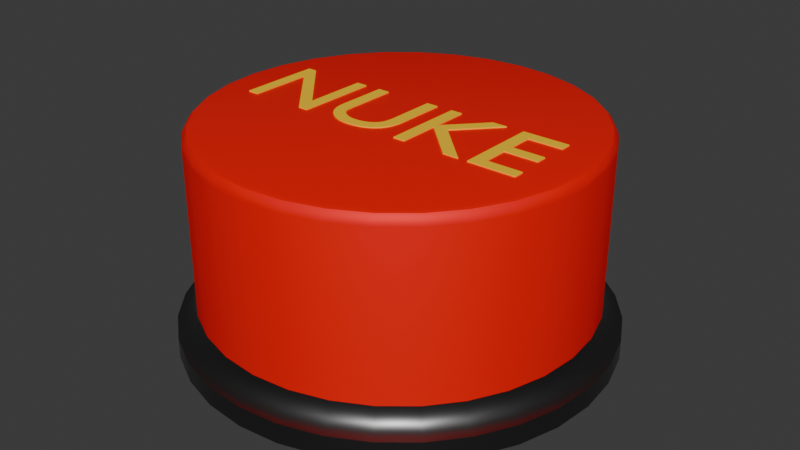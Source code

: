 # Source: NukeButton.blend  (saved by Blender 4.0.36; exported with 4.5.12 LTS)
import bpy
from mathutils import Matrix  # noqa: F401  (used for matrix-valued properties, if any)

bpy.ops.wm.read_factory_settings(use_empty=True)
scene = bpy.context.scene
scene.name = 'Scene'

# ---- collections
col_collection = bpy.data.collections.new('Collection'); scene.collection.children.link(col_collection)

# ---- materials (node trees are filled in below, after node groups)
mat_metal = bpy.data.materials.new('Metal')
mat_metal.use_transparent_shadow = False
mat_button = bpy.data.materials.new('Button')
mat_button.use_transparent_shadow = False
mat_text = bpy.data.materials.new('Text')
mat_text.use_transparent_shadow = False

# ---- node groups
ng_auto_smooth = bpy.data.node_groups.new('Auto Smooth', 'GeometryNodeTree')
_s = ng_auto_smooth.interface.new_socket(name='Geometry', in_out='OUTPUT', socket_type='NodeSocketGeometry')
_s = ng_auto_smooth.interface.new_socket(name='Geometry', in_out='INPUT', socket_type='NodeSocketGeometry')
_s = ng_auto_smooth.interface.new_socket(name='Angle', in_out='INPUT', socket_type='NodeSocketFloat')
_s.subtype = 'ANGLE'
_s.min_value = 0.0
_s.max_value = 3.142
ng_auto_smooth.is_modifier = True
_N = ng_auto_smooth.nodes; _L = ng_auto_smooth.links
n0 = _N.new('NodeGroupOutput'); n0.name = 'Group Output'; n0.location = (480, -100)
n1 = _N.new('NodeGroupInput'); n1.name = 'Group Input'; n1.location = (-420, -300)
n2 = _N.new('NodeGroupInput'); n2.name = 'Group Input.001'; n2.location = (-60, -100)
n3 = _N.new('GeometryNodeSetShadeSmooth'); n3.name = 'Set Shade Smooth'; n3.location = (120, -100)
n3.domain = 'EDGE'
n4 = _N.new('GeometryNodeSetShadeSmooth'); n4.name = 'Set Shade Smooth.001'; n4.location = (300, -100)
n5 = _N.new('GeometryNodeInputMeshEdgeAngle'); n5.name = 'Edge Angle'; n5.location = (-420, -220)
n6 = _N.new('GeometryNodeInputEdgeSmooth'); n6.name = 'Is Edge Smooth'; n6.location = (-60, -160)
n7 = _N.new('GeometryNodeInputShadeSmooth'); n7.name = 'Is Face Smooth'; n7.location = (-240, -340)
n8 = _N.new('FunctionNodeBooleanMath'); n8.name = 'Boolean Math'; n8.location = (-60, -220)
n9 = _N.new('FunctionNodeCompare'); n9.name = 'Compare'; n9.location = (-240, -180)
n9.operation = 'LESS_EQUAL'
_L.new(n5.outputs[0], n9.inputs[0])
_L.new(n4.outputs[0], n0.inputs[0])
_L.new(n1.outputs[1], n9.inputs[1])
_L.new(n9.outputs[0], n8.inputs[0])
_L.new(n7.outputs[0], n8.inputs[1])
_L.new(n2.outputs[0], n3.inputs[0])
_L.new(n6.outputs[0], n3.inputs[1])
_L.new(n3.outputs[0], n4.inputs[0])
_L.new(n8.outputs[0], n3.inputs[2])
n0.is_active_output = True

# ---- material node trees
mat_metal.use_nodes = True; mat_metal.node_tree.nodes.clear()
_N = mat_metal.node_tree.nodes; _L = mat_metal.node_tree.links
n0 = _N.new('ShaderNodeBsdfPrincipled'); n0.name = 'Principled BSDF'; n0.location = (10, 300)
n0.inputs[0].default_value = (0.15, 0.15, 0.15, 1.0)
n0.inputs[1].default_value = 1.0
n0.inputs[2].default_value = 0.4
n0.inputs[3].default_value = 1.45
n1 = _N.new('ShaderNodeOutputMaterial'); n1.name = 'Material Output'; n1.location = (300, 300)
_L.new(n0.outputs[0], n1.inputs[0])
n1.is_active_output = True
mat_button.use_nodes = True; mat_button.node_tree.nodes.clear()
_N = mat_button.node_tree.nodes; _L = mat_button.node_tree.links
n0 = _N.new('ShaderNodeBsdfPrincipled'); n0.name = 'Principled BSDF'; n0.location = (10, 300)
n0.inputs[0].default_value = (1.0, 0.0, 0.0, 1.0)
n0.inputs[1].default_value = 0.2
n0.inputs[2].default_value = 0.6
n0.inputs[3].default_value = 1.45
n1 = _N.new('ShaderNodeOutputMaterial'); n1.name = 'Material Output'; n1.location = (300, 300)
_L.new(n0.outputs[0], n1.inputs[0])
n1.is_active_output = True
mat_text.use_nodes = True; mat_text.node_tree.nodes.clear()
_N = mat_text.node_tree.nodes; _L = mat_text.node_tree.links
n0 = _N.new('ShaderNodeBsdfPrincipled'); n0.name = 'Principled BSDF'; n0.location = (10, 300)
n0.inputs[0].default_value = (1.0, 0.6, 0.0, 1.0)
n0.inputs[2].default_value = 1.0
n0.inputs[3].default_value = 1.45
n1 = _N.new('ShaderNodeOutputMaterial'); n1.name = 'Material Output'; n1.location = (300, 300)
_L.new(n0.outputs[0], n1.inputs[0])
n1.is_active_output = True

# ---- world
world_world = bpy.data.worlds.new('World'); scene.world = world_world
world_world.use_nodes = True; world_world.node_tree.nodes.clear()
_N = world_world.node_tree.nodes; _L = world_world.node_tree.links
n0 = _N.new('ShaderNodeOutputWorld'); n0.name = 'World Output'; n0.location = (300, 300)
n1 = _N.new('ShaderNodeBackground'); n1.name = 'Background'; n1.location = (10, 300)
n1.inputs[0].default_value = (0.05088, 0.05088, 0.05088, 1.0)
_L.new(n1.outputs[0], n0.inputs[0])
n0.is_active_output = True
world_world.color = (0.05088, 0.05088, 0.05088)
world_world.use_sun_shadow = False
world_world.sun_shadow_jitter_overblur = 0.0

# ---- meshes
me_cylinder_001 = bpy.data.meshes.new('Cylinder.001')
me_cylinder_001.from_pydata([(0.0, 0.9, 0.0), (0.1756, 0.8827, 0.0), (0.3444, 0.8315, 0.0), (0.5, 0.7483, 0.0), (0.6364, 0.6364, 0.0), (0.7483, 0.5, 0.0), (0.8315, 0.3444, 0.0), (0.8827, 0.1756, 0.0), (0.9, 0.0, 0.0), (0.8827, -0.1756, 0.0), (0.8315, -0.3444, 0.0), (0.7483, -0.5, 0.0), (0.6364, -0.6364, 0.0), (0.5, -0.7483, 0.0), (0.3444, -0.8315, 0.0), (0.1756, -0.8827, 0.0), (0.0, -0.9, 0.0), (-0.1756, -0.8827, 0.0), (-0.3444, -0.8315, 0.0), (-0.5, -0.7483, 0.0), (-0.6364, -0.6364, 0.0), (-0.7483, -0.5, 0.0), (-0.8315, -0.3444, 0.0), (-0.8827, -0.1756, 0.0), (-0.9, 0.0, 0.0), (-0.8827, 0.1756, 0.0), (-0.8315, 0.3444, 0.0), (-0.7483, 0.5, 0.0), (-0.6364, 0.6364, 0.0), (-0.5, 0.7483, 0.0), (-0.3444, 0.8315, 0.0), (-0.1756, 0.8827, 0.0), (4.191e-10, 0.8549, 1.0), (0.0, 0.9, 0.9501), (2.095e-10, 0.8774, 0.9933), (5.239e-11, 0.894, 0.975), (0.1668, 0.8384, 1.0), (0.1756, 0.8827, 0.9501), (0.1712, 0.8606, 0.9933), (0.1744, 0.8768, 0.975), (0.3271, 0.7898, 1.0), (0.3444, 0.8315, 0.9501), (0.3358, 0.8106, 0.9933), (0.3421, 0.8259, 0.975), (0.4749, 0.7108, 1.0), (0.5, 0.7483, 0.9501), (0.4875, 0.7296, 0.9933), (0.4967, 0.7433, 0.975), (0.6045, 0.6045, 1.0), (0.6364, 0.6364, 0.9501), (0.6204, 0.6204, 0.9933), (0.6321, 0.6321, 0.975), (0.7108, 0.4749, 1.0), (0.7483, 0.5, 0.9501), (0.7296, 0.4875, 0.9933), (0.7433, 0.4967, 0.975), (0.7898, 0.3271, 1.0), (0.8315, 0.3444, 0.9501), (0.8106, 0.3358, 0.9933), (0.8259, 0.3421, 0.975), (0.8384, 0.1668, 1.0), (0.8827, 0.1756, 0.9501), (0.8606, 0.1712, 0.9933), (0.8768, 0.1744, 0.975), (0.8549, -4.191e-10, 1.0), (0.9, 0.0, 0.9501), (0.8774, -2.095e-10, 0.9933), (0.894, -5.239e-11, 0.975), (0.8384, -0.1668, 1.0), (0.8827, -0.1756, 0.9501), (0.8606, -0.1712, 0.9933), (0.8768, -0.1744, 0.975), (0.7898, -0.3271, 1.0), (0.8315, -0.3444, 0.9501), (0.8106, -0.3358, 0.9933), (0.8259, -0.3421, 0.975), (0.7108, -0.4749, 1.0), (0.7483, -0.5, 0.9501), (0.7296, -0.4875, 0.9933), (0.7433, -0.4967, 0.975), (0.6045, -0.6045, 1.0), (0.6364, -0.6364, 0.9501), (0.6204, -0.6204, 0.9933), (0.6321, -0.6321, 0.975), (0.4749, -0.7108, 1.0), (0.5, -0.7483, 0.9501), (0.4875, -0.7296, 0.9933), (0.4967, -0.7433, 0.975), (0.3271, -0.7898, 1.0), (0.3444, -0.8315, 0.9501), (0.3358, -0.8106, 0.9933), (0.3421, -0.8259, 0.975), (0.1668, -0.8384, 1.0), (0.1756, -0.8827, 0.9501), (0.1712, -0.8606, 0.9933), (0.1744, -0.8768, 0.975), (-4.191e-10, -0.8549, 1.0), (0.0, -0.9, 0.9501), (-2.095e-10, -0.8774, 0.9933), (-5.239e-11, -0.894, 0.975), (-0.1668, -0.8384, 1.0), (-0.1756, -0.8827, 0.9501), (-0.1712, -0.8606, 0.9933), (-0.1744, -0.8768, 0.975), (-0.3271, -0.7898, 1.0), (-0.3444, -0.8315, 0.9501), (-0.3358, -0.8106, 0.9933), (-0.3421, -0.8259, 0.975), (-0.4749, -0.7108, 1.0), (-0.5, -0.7483, 0.9501), (-0.4875, -0.7296, 0.9933), (-0.4967, -0.7433, 0.975), (-0.6045, -0.6045, 1.0), (-0.6364, -0.6364, 0.9501), (-0.6204, -0.6204, 0.9933), (-0.6321, -0.6321, 0.975), (-0.7108, -0.4749, 1.0), (-0.7483, -0.5, 0.9501), (-0.7296, -0.4875, 0.9933), (-0.7433, -0.4967, 0.975), (-0.7898, -0.3271, 1.0), (-0.8315, -0.3444, 0.9501), (-0.8106, -0.3358, 0.9933), (-0.8259, -0.3421, 0.975), (-0.8384, -0.1668, 1.0), (-0.8827, -0.1756, 0.9501), (-0.8606, -0.1712, 0.9933), (-0.8768, -0.1744, 0.975), (-0.8549, 4.191e-10, 1.0), (-0.9, 0.0, 0.9501), (-0.8774, 2.095e-10, 0.9933), (-0.894, 5.239e-11, 0.975), (-0.8384, 0.1668, 1.0), (-0.8827, 0.1756, 0.9501), (-0.8606, 0.1712, 0.9933), (-0.8768, 0.1744, 0.975), (-0.7898, 0.3271, 1.0), (-0.8315, 0.3444, 0.9501), (-0.8106, 0.3358, 0.9933), (-0.8259, 0.3421, 0.975), (-0.7108, 0.4749, 1.0), (-0.7483, 0.5, 0.9501), (-0.7296, 0.4875, 0.9933), (-0.7433, 0.4967, 0.975), (-0.6045, 0.6045, 1.0), (-0.6364, 0.6364, 0.9501), (-0.6204, 0.6204, 0.9933), (-0.6321, 0.6321, 0.975), (-0.4749, 0.7108, 1.0), (-0.5, 0.7483, 0.9501), (-0.4875, 0.7296, 0.9933), (-0.4967, 0.7433, 0.975), (-0.3271, 0.7898, 1.0), (-0.3444, 0.8315, 0.9501), (-0.3358, 0.8106, 0.9933), (-0.3421, 0.8259, 0.975), (-0.1668, 0.8384, 1.0), (-0.1756, 0.8827, 0.9501), (-0.1712, 0.8606, 0.9933), (-0.1744, 0.8768, 0.975), (0.0, 0.99, 0.0), (0.1931, 0.971, 0.0), (0.3789, 0.9146, 0.0), (0.55, 0.8232, 0.0), (0.7, 0.7, 0.0), (0.8232, 0.55, 0.0), (0.9146, 0.3789, 0.0), (0.971, 0.1931, 0.0), (0.99, 0.0, 0.0), (0.971, -0.1931, 0.0), (0.9146, -0.3789, 0.0), (0.8232, -0.55, 0.0), (0.7, -0.7, 0.0), (0.55, -0.8232, 0.0), (0.3789, -0.9146, 0.0), (0.1931, -0.971, 0.0), (0.0, -0.99, 0.0), (-0.1931, -0.971, 0.0), (-0.3789, -0.9146, 0.0), (-0.55, -0.8232, 0.0), (-0.7, -0.7, 0.0), (-0.8232, -0.55, 0.0), (-0.9146, -0.3789, 0.0), (-0.971, -0.1931, 0.0), (-0.99, 0.0, 0.0), (-0.971, 0.1931, 0.0), (-0.9146, 0.3789, 0.0), (-0.8232, 0.55, 0.0), (-0.7, 0.7, 0.0), (-0.55, 0.8232, 0.0), (-0.3789, 0.9146, 0.0), (-0.1931, 0.971, 0.0), (0.1931, 0.971, 0.09501), (0.3789, 0.9146, 0.09501), (0.55, 0.8232, 0.09501), (0.7, 0.7, 0.09501), (0.8232, 0.55, 0.09501), (0.9146, 0.3789, 0.09501), (0.971, 0.1931, 0.09501), (0.99, 0.0, 0.09501), (0.971, -0.1931, 0.09501), (0.9146, -0.3789, 0.09501), (0.8232, -0.55, 0.09501), (0.7, -0.7, 0.09501), (0.55, -0.8232, 0.09501), (0.3789, -0.9146, 0.09501), (0.1931, -0.971, 0.09501), (0.0, -0.99, 0.09501), (-0.1931, -0.971, 0.09501), (-0.3789, -0.9146, 0.09501), (-0.55, -0.8232, 0.09501), (-0.7, -0.7, 0.09501), (-0.8232, -0.55, 0.09501), (-0.9146, -0.3789, 0.09501), (-0.971, -0.1931, 0.09501), (-0.99, 0.0, 0.09501), (-0.971, 0.1931, 0.09501), (-0.9146, 0.3789, 0.09501), (-0.8232, 0.55, 0.09501), (-0.7, 0.7, 0.09501), (-0.55, 0.8232, 0.09501), (-0.3789, 0.9146, 0.09501), (0.0, 0.99, 0.09501), (-0.1931, 0.971, 0.09501), (0.0, 0.99, 0.09501), (0.0, 0.9, 0.1945), (0.0, 0.9622, 0.09988), (0.0, 0.9371, 0.114), (0.0, 0.9172, 0.136), (0.0, 0.9044, 0.1638), (0.1931, 0.971, 0.09501), (0.1756, 0.8827, 0.1945), (0.1877, 0.9437, 0.09988), (0.1828, 0.9191, 0.114), (0.1789, 0.8996, 0.136), (0.1764, 0.887, 0.1638), (-0.1756, 0.8827, 0.1945), (-0.1931, 0.971, 0.09501), (-0.1764, 0.887, 0.1638), (-0.1789, 0.8996, 0.136), (-0.1828, 0.9191, 0.114), (-0.1877, 0.9437, 0.09988), (0.3444, 0.8315, 0.1945), (0.3789, 0.9146, 0.09501), (0.3461, 0.8356, 0.1638), (0.351, 0.8474, 0.136), (0.3586, 0.8658, 0.114), (0.3682, 0.8889, 0.09988), (0.55, 0.8232, 0.09501), (0.5, 0.7483, 0.1945), (0.5346, 0.8, 0.09988), (0.5206, 0.7792, 0.114), (0.5096, 0.7626, 0.136), (0.5025, 0.752, 0.1638), (0.7, 0.7, 0.09501), (0.6364, 0.6364, 0.1945), (0.6804, 0.6804, 0.09988), (0.6626, 0.6626, 0.114), (0.6486, 0.6486, 0.136), (0.6395, 0.6395, 0.1638), (0.8232, 0.55, 0.09501), (0.7483, 0.5, 0.1945), (0.8, 0.5346, 0.09988), (0.7792, 0.5206, 0.114), (0.7626, 0.5096, 0.136), (0.752, 0.5025, 0.1638), (0.9146, 0.3789, 0.09501), (0.8315, 0.3444, 0.1945), (0.8889, 0.3682, 0.09988), (0.8658, 0.3586, 0.114), (0.8474, 0.351, 0.136), (0.8356, 0.3461, 0.1638), (0.971, 0.1931, 0.09501), (0.8827, 0.1756, 0.1945), (0.9437, 0.1877, 0.09988), (0.9191, 0.1828, 0.114), (0.8996, 0.1789, 0.136), (0.887, 0.1764, 0.1638), (0.99, 0.0, 0.09501), (0.9, 0.0, 0.1945), (0.9622, 0.0, 0.09988), (0.9371, 0.0, 0.114), (0.9172, 0.0, 0.136), (0.9044, 0.0, 0.1638), (0.971, -0.1931, 0.09501), (0.8827, -0.1756, 0.1945), (0.9437, -0.1877, 0.09988), (0.9191, -0.1828, 0.114), (0.8996, -0.1789, 0.136), (0.887, -0.1764, 0.1638), (0.9146, -0.3789, 0.09501), (0.8315, -0.3444, 0.1945), (0.8889, -0.3682, 0.09988), (0.8658, -0.3586, 0.114), (0.8474, -0.351, 0.136), (0.8356, -0.3461, 0.1638), (0.8232, -0.55, 0.09501), (0.7483, -0.5, 0.1945), (0.8, -0.5346, 0.09988), (0.7792, -0.5206, 0.114), (0.7626, -0.5096, 0.136), (0.752, -0.5025, 0.1638), (0.7, -0.7, 0.09501), (0.6364, -0.6364, 0.1945), (0.6804, -0.6804, 0.09988), (0.6626, -0.6626, 0.114), (0.6486, -0.6486, 0.136), (0.6395, -0.6395, 0.1638), (0.55, -0.8232, 0.09501), (0.5, -0.7483, 0.1945), (0.5346, -0.8, 0.09988), (0.5206, -0.7792, 0.114), (0.5096, -0.7626, 0.136), (0.5025, -0.752, 0.1638), (0.3789, -0.9146, 0.09501), (0.3444, -0.8315, 0.1945), (0.3682, -0.8889, 0.09988), (0.3586, -0.8658, 0.114), (0.351, -0.8474, 0.136), (0.3461, -0.8356, 0.1638), (0.1931, -0.971, 0.09501), (0.1756, -0.8827, 0.1945), (0.1877, -0.9437, 0.09988), (0.1828, -0.9191, 0.114), (0.1789, -0.8996, 0.136), (0.1764, -0.887, 0.1638), (0.0, -0.99, 0.09501), (0.0, -0.9, 0.1945), (0.0, -0.9622, 0.09988), (0.0, -0.9371, 0.114), (0.0, -0.9172, 0.136), (0.0, -0.9044, 0.1638), (-0.1931, -0.971, 0.09501), (-0.1756, -0.8827, 0.1945), (-0.1877, -0.9437, 0.09988), (-0.1828, -0.9191, 0.114), (-0.1789, -0.8996, 0.136), (-0.1764, -0.887, 0.1638), (-0.3789, -0.9146, 0.09501), (-0.3444, -0.8315, 0.1945), (-0.3682, -0.8889, 0.09988), (-0.3586, -0.8658, 0.114), (-0.351, -0.8474, 0.136), (-0.3461, -0.8356, 0.1638), (-0.55, -0.8232, 0.09501), (-0.5, -0.7483, 0.1945), (-0.5346, -0.8, 0.09988), (-0.5206, -0.7792, 0.114), (-0.5096, -0.7626, 0.136), (-0.5025, -0.752, 0.1638), (-0.7, -0.7, 0.09501), (-0.6364, -0.6364, 0.1945), (-0.6804, -0.6804, 0.09988), (-0.6626, -0.6626, 0.114), (-0.6486, -0.6486, 0.136), (-0.6395, -0.6395, 0.1638), (-0.8232, -0.55, 0.09501), (-0.7483, -0.5, 0.1945), (-0.8, -0.5346, 0.09988), (-0.7792, -0.5206, 0.114), (-0.7626, -0.5096, 0.136), (-0.752, -0.5025, 0.1638), (-0.9146, -0.3789, 0.09501), (-0.8315, -0.3444, 0.1945), (-0.8889, -0.3682, 0.09988), (-0.8658, -0.3586, 0.114), (-0.8474, -0.351, 0.136), (-0.8356, -0.3461, 0.1638), (-0.971, -0.1931, 0.09501), (-0.8827, -0.1756, 0.1945), (-0.9437, -0.1877, 0.09988), (-0.9191, -0.1828, 0.114), (-0.8996, -0.1789, 0.136), (-0.887, -0.1764, 0.1638), (-0.99, 0.0, 0.09501), (-0.9, 0.0, 0.1945), (-0.9622, 0.0, 0.09988), (-0.9371, 0.0, 0.114), (-0.9172, 0.0, 0.136), (-0.9044, 0.0, 0.1638), (-0.971, 0.1931, 0.09501), (-0.8827, 0.1756, 0.1945), (-0.9437, 0.1877, 0.09988), (-0.9191, 0.1828, 0.114), (-0.8996, 0.1789, 0.136), (-0.887, 0.1764, 0.1638), (-0.9146, 0.3789, 0.09501), (-0.8315, 0.3444, 0.1945), (-0.8889, 0.3682, 0.09988), (-0.8658, 0.3586, 0.114), (-0.8474, 0.351, 0.136), (-0.8356, 0.3461, 0.1638), (-0.8232, 0.55, 0.09501), (-0.7483, 0.5, 0.1945), (-0.8, 0.5346, 0.09988), (-0.7792, 0.5206, 0.114), (-0.7626, 0.5096, 0.136), (-0.752, 0.5025, 0.1638), (-0.7, 0.7, 0.09501), (-0.6364, 0.6364, 0.1945), (-0.6804, 0.6804, 0.09988), (-0.6626, 0.6626, 0.114), (-0.6486, 0.6486, 0.136), (-0.6395, 0.6395, 0.1638), (-0.55, 0.8232, 0.09501), (-0.5, 0.7483, 0.1945), (-0.5346, 0.8, 0.09988), (-0.5206, 0.7792, 0.114), (-0.5096, 0.7626, 0.136), (-0.5025, 0.752, 0.1638), (-0.3789, 0.9146, 0.09501), (-0.3444, 0.8315, 0.1945), (-0.3682, 0.8889, 0.09988), (-0.3586, 0.8658, 0.114), (-0.351, 0.8474, 0.136), (-0.3461, 0.8356, 0.1638)], [], [(237, 224, 222, 223), (243, 248, 194, 193), (248, 254, 195, 194), (254, 260, 196, 195), (260, 266, 197, 196), (266, 272, 198, 197), (272, 278, 199, 198), (278, 284, 200, 199), (284, 290, 201, 200), (296, 302, 203, 202), (302, 308, 204, 203), (308, 314, 205, 204), (314, 320, 206, 205), (320, 326, 207, 206), (326, 332, 208, 207), (332, 338, 209, 208), (338, 344, 210, 209), (344, 350, 211, 210), (350, 356, 212, 211), (356, 362, 213, 212), (362, 368, 214, 213), (368, 374, 215, 214), (375, 129, 133, 381), (374, 380, 216, 215), (380, 386, 217, 216), (386, 392, 218, 217), (392, 398, 219, 218), (398, 404, 220, 219), (404, 410, 221, 220), (410, 237, 223, 221), (224, 230, 192, 222), (230, 243, 193, 192), (0, 1, 2, 3, 4, 5, 6, 7, 8, 9, 10, 11, 12, 13, 14, 15, 16, 17, 18, 19, 20, 21, 22, 23, 24, 25, 26, 27, 28, 29, 30, 31), (37, 33, 35, 39), (39, 35, 34, 38), (38, 34, 32, 36), (41, 37, 39, 43), (43, 39, 38, 42), (42, 38, 36, 40), (45, 41, 43, 47), (47, 43, 42, 46), (46, 42, 40, 44), (49, 45, 47, 51), (51, 47, 46, 50), (50, 46, 44, 48), (53, 49, 51, 55), (55, 51, 50, 54), (54, 50, 48, 52), (57, 53, 55, 59), (59, 55, 54, 58), (58, 54, 52, 56), (61, 57, 59, 63), (63, 59, 58, 62), (62, 58, 56, 60), (65, 61, 63, 67), (67, 63, 62, 66), (66, 62, 60, 64), (69, 65, 67, 71), (71, 67, 66, 70), (70, 66, 64, 68), (73, 69, 71, 75), (75, 71, 70, 74), (74, 70, 68, 72), (77, 73, 75, 79), (79, 75, 74, 78), (78, 74, 72, 76), (81, 77, 79, 83), (83, 79, 78, 82), (82, 78, 76, 80), (85, 81, 83, 87), (87, 83, 82, 86), (86, 82, 80, 84), (89, 85, 87, 91), (91, 87, 86, 90), (90, 86, 84, 88), (93, 89, 91, 95), (95, 91, 90, 94), (94, 90, 88, 92), (97, 93, 95, 99), (99, 95, 94, 98), (98, 94, 92, 96), (101, 97, 99, 103), (103, 99, 98, 102), (102, 98, 96, 100), (105, 101, 103, 107), (107, 103, 102, 106), (106, 102, 100, 104), (109, 105, 107, 111), (111, 107, 106, 110), (110, 106, 104, 108), (113, 109, 111, 115), (115, 111, 110, 114), (114, 110, 108, 112), (117, 113, 115, 119), (119, 115, 114, 118), (118, 114, 112, 116), (121, 117, 119, 123), (123, 119, 118, 122), (122, 118, 116, 120), (125, 121, 123, 127), (127, 123, 122, 126), (126, 122, 120, 124), (129, 125, 127, 131), (131, 127, 126, 130), (130, 126, 124, 128), (133, 129, 131, 135), (135, 131, 130, 134), (134, 130, 128, 132), (137, 133, 135, 139), (139, 135, 134, 138), (138, 134, 132, 136), (141, 137, 139, 143), (143, 139, 138, 142), (142, 138, 136, 140), (145, 141, 143, 147), (147, 143, 142, 146), (146, 142, 140, 144), (149, 145, 147, 151), (151, 147, 146, 150), (150, 146, 144, 148), (153, 149, 151, 155), (155, 151, 150, 154), (154, 150, 148, 152), (157, 153, 155, 159), (159, 155, 154, 158), (158, 154, 152, 156), (33, 157, 159, 35), (35, 159, 158, 34), (34, 158, 156, 32), (36, 32, 156, 152, 148, 144, 140, 136, 132, 128, 124, 120, 116, 112, 108, 104, 100, 96, 92, 88, 84, 80, 76, 72, 68, 64, 60, 56, 52, 48, 44, 40), (4, 3, 163, 164), (30, 29, 189, 190), (290, 296, 202, 201), (3, 2, 162, 163), (29, 28, 188, 189), (291, 73, 77, 297), (2, 1, 161, 162), (28, 27, 187, 188), (297, 77, 81, 303), (1, 0, 160, 161), (27, 26, 186, 187), (303, 81, 85, 309), (26, 25, 185, 186), (309, 85, 89, 315), (25, 24, 184, 185), (315, 89, 93, 321), (24, 23, 183, 184), (321, 93, 97, 327), (23, 22, 182, 183), (327, 97, 101, 333), (22, 21, 181, 182), (333, 101, 105, 339), (21, 20, 180, 181), (339, 105, 109, 345), (20, 19, 179, 180), (345, 109, 113, 351), (19, 18, 178, 179), (351, 113, 117, 357), (18, 17, 177, 178), (357, 117, 121, 363), (17, 16, 176, 177), (363, 121, 125, 369), (161, 192, 193, 162), (160, 222, 192, 161), (190, 221, 223, 191), (189, 220, 221, 190), (188, 219, 220, 189), (187, 218, 219, 188), (186, 217, 218, 187), (185, 216, 217, 186), (184, 215, 216, 185), (183, 214, 215, 184), (182, 213, 214, 183), (181, 212, 213, 182), (180, 211, 212, 181), (179, 210, 211, 180), (178, 209, 210, 179), (177, 208, 209, 178), (176, 207, 208, 177), (175, 206, 207, 176), (174, 205, 206, 175), (173, 204, 205, 174), (172, 203, 204, 173), (171, 202, 203, 172), (170, 201, 202, 171), (169, 200, 201, 170), (168, 199, 200, 169), (167, 198, 199, 168), (166, 197, 198, 167), (165, 196, 197, 166), (164, 195, 196, 165), (163, 194, 195, 164), (162, 193, 194, 163), (191, 223, 222, 160), (285, 69, 73, 291), (31, 30, 190, 191), (5, 4, 164, 165), (279, 65, 69, 285), (0, 31, 191, 160), (6, 5, 165, 166), (273, 61, 65, 279), (411, 153, 157, 236), (7, 6, 166, 167), (267, 57, 61, 273), (236, 157, 33, 225), (8, 7, 167, 168), (261, 53, 57, 267), (242, 41, 45, 249), (9, 8, 168, 169), (255, 49, 53, 261), (10, 9, 169, 170), (249, 45, 49, 255), (405, 149, 153, 411), (11, 10, 170, 171), (231, 37, 41, 242), (399, 145, 149, 405), (12, 11, 171, 172), (393, 141, 145, 399), (13, 12, 172, 173), (387, 137, 141, 393), (14, 13, 173, 174), (381, 133, 137, 387), (15, 14, 174, 175), (369, 125, 129, 375), (16, 15, 175, 176), (231, 242, 244, 235), (235, 244, 245, 234), (234, 245, 246, 233), (233, 246, 247, 232), (232, 247, 243, 230), (225, 231, 235, 229), (229, 235, 234, 228), (228, 234, 233, 227), (227, 233, 232, 226), (226, 232, 230, 224), (411, 236, 238, 415), (415, 238, 239, 414), (414, 239, 240, 413), (413, 240, 241, 412), (412, 241, 237, 410), (405, 411, 415, 409), (409, 415, 414, 408), (408, 414, 413, 407), (407, 413, 412, 406), (406, 412, 410, 404), (399, 405, 409, 403), (403, 409, 408, 402), (402, 408, 407, 401), (401, 407, 406, 400), (400, 406, 404, 398), (393, 399, 403, 397), (397, 403, 402, 396), (396, 402, 401, 395), (395, 401, 400, 394), (394, 400, 398, 392), (387, 393, 397, 391), (391, 397, 396, 390), (390, 396, 395, 389), (389, 395, 394, 388), (388, 394, 392, 386), (381, 387, 391, 385), (385, 391, 390, 384), (384, 390, 389, 383), (383, 389, 388, 382), (382, 388, 386, 380), (375, 381, 385, 379), (379, 385, 384, 378), (378, 384, 383, 377), (377, 383, 382, 376), (376, 382, 380, 374), (369, 375, 379, 373), (373, 379, 378, 372), (372, 378, 377, 371), (371, 377, 376, 370), (370, 376, 374, 368), (363, 369, 373, 367), (367, 373, 372, 366), (366, 372, 371, 365), (365, 371, 370, 364), (364, 370, 368, 362), (357, 363, 367, 361), (361, 367, 366, 360), (360, 366, 365, 359), (359, 365, 364, 358), (358, 364, 362, 356), (351, 357, 361, 355), (355, 361, 360, 354), (354, 360, 359, 353), (353, 359, 358, 352), (352, 358, 356, 350), (345, 351, 355, 349), (349, 355, 354, 348), (348, 354, 353, 347), (347, 353, 352, 346), (346, 352, 350, 344), (339, 345, 349, 343), (343, 349, 348, 342), (342, 348, 347, 341), (341, 347, 346, 340), (340, 346, 344, 338), (333, 339, 343, 337), (337, 343, 342, 336), (336, 342, 341, 335), (335, 341, 340, 334), (334, 340, 338, 332), (327, 333, 337, 331), (331, 337, 336, 330), (330, 336, 335, 329), (329, 335, 334, 328), (328, 334, 332, 326), (321, 327, 331, 325), (325, 331, 330, 324), (324, 330, 329, 323), (323, 329, 328, 322), (322, 328, 326, 320), (315, 321, 325, 319), (319, 325, 324, 318), (318, 324, 323, 317), (317, 323, 322, 316), (316, 322, 320, 314), (309, 315, 319, 313), (313, 319, 318, 312), (312, 318, 317, 311), (311, 317, 316, 310), (310, 316, 314, 308), (303, 309, 313, 307), (307, 313, 312, 306), (306, 312, 311, 305), (305, 311, 310, 304), (304, 310, 308, 302), (297, 303, 307, 301), (301, 307, 306, 300), (300, 306, 305, 299), (299, 305, 304, 298), (298, 304, 302, 296), (291, 297, 301, 295), (295, 301, 300, 294), (294, 300, 299, 293), (293, 299, 298, 292), (292, 298, 296, 290), (285, 291, 295, 289), (289, 295, 294, 288), (288, 294, 293, 287), (287, 293, 292, 286), (286, 292, 290, 284), (279, 285, 289, 283), (283, 289, 288, 282), (282, 288, 287, 281), (281, 287, 286, 280), (280, 286, 284, 278), (273, 279, 283, 277), (277, 283, 282, 276), (276, 282, 281, 275), (275, 281, 280, 274), (274, 280, 278, 272), (267, 273, 277, 271), (271, 277, 276, 270), (270, 276, 275, 269), (269, 275, 274, 268), (268, 274, 272, 266), (261, 267, 271, 265), (265, 271, 270, 264), (264, 270, 269, 263), (263, 269, 268, 262), (262, 268, 266, 260), (255, 261, 265, 259), (259, 265, 264, 258), (258, 264, 263, 257), (257, 263, 262, 256), (256, 262, 260, 254), (249, 255, 259, 253), (253, 259, 258, 252), (252, 258, 257, 251), (251, 257, 256, 250), (250, 256, 254, 248), (242, 249, 253, 244), (244, 253, 252, 245), (245, 252, 251, 246), (246, 251, 250, 247), (247, 250, 248, 243), (236, 225, 229, 238), (238, 229, 228, 239), (239, 228, 227, 240), (240, 227, 226, 241), (241, 226, 224, 237), (225, 33, 37, 231)])
me_cylinder_001.polygons.foreach_set('use_smooth', [True] * 386)
me_cylinder_001.polygons.foreach_set('material_index', [0, 0, 0, 0, 0, 0, 0, 0, 0, 0, 0, 0, 0, 0, 0, 0, 0, 0, 0, 0, 0, 0, 1, 0, 0, 0, 0, 0, 0, 0, 0, 0, 0, 1, 1, 1, 1, 1, 1, 1, 1, 1, 1, 1, 1, 1, 1, 1, 1, 1, 1, 1, 1, 1, 1, 1, 1, 1, 1, 1, 1, 1, 1, 1, 1, 1, 1, 1, 1, 1, 1, 1, 1, 1, 1, 1, 1, 1, 1, 1, 1, 1, 1, 1, 1, 1, 1, 1, 1, 1, 1, 1, 1, 1, 1, 1, 1, 1, 1, 1, 1, 1, 1, 1, 1, 1, 1, 1, 1, 1, 1, 1, 1, 1, 1, 1, 1, 1, 1, 1, 1, 1, 1, 1, 1, 1, 1, 1, 1, 1, 0, 0, 0, 0, 0, 1, 0, 0, 1, 0, 0, 1, 0, 1, 0, 1, 0, 1, 0, 1, 0, 1, 0, 1, 0, 1, 0, 1, 0, 1, 0, 1, 0, 0, 0, 0, 0, 0, 0, 0, 0, 0, 0, 0, 0, 0, 0, 0, 0, 0, 0, 0, 0, 0, 0, 0, 0, 0, 0, 0, 0, 0, 0, 0, 1, 0, 0, 1, 0, 0, 1, 1, 0, 1, 1, 0, 1, 1, 0, 1, 0, 1, 1, 0, 1, 1, 0, 1, 0, 1, 0, 1, 0, 1, 0, 0, 0, 0, 0, 0, 0, 0, 0, 0, 0, 0, 0, 0, 0, 0, 0, 0, 0, 0, 0, 0, 0, 0, 0, 0, 0, 0, 0, 0, 0, 0, 0, 0, 0, 0, 0, 0, 0, 0, 0, 0, 0, 0, 0, 0, 0, 0, 0, 0, 0, 0, 0, 0, 0, 0, 0, 0, 0, 0, 0, 0, 0, 0, 0, 0, 0, 0, 0, 0, 0, 0, 0, 0, 0, 0, 0, 0, 0, 0, 0, 0, 0, 0, 0, 0, 0, 0, 0, 0, 0, 0, 0, 0, 0, 0, 0, 0, 0, 0, 0, 0, 0, 0, 0, 0, 0, 0, 0, 0, 0, 0, 0, 0, 0, 0, 0, 0, 0, 0, 0, 0, 0, 0, 0, 0, 0, 0, 0, 0, 0, 0, 0, 0, 0, 0, 0, 0, 0, 0, 0, 0, 0, 0, 0, 0, 0, 0, 0, 0, 0, 0, 0, 0, 0, 0, 0, 0, 0, 0, 0, 1])
_uv = me_cylinder_001.uv_layers.new(name='UVMap')
_uv.uv.foreach_set('vector', [0.03125, 0.5475, 0.0, 0.5475, 0.0, 0.5475, 0.03125, 0.5475, 0.9375, 0.5475, 0.9062, 0.5475, 0.9062, 0.5475, 0.9375, 0.5475, 0.9062, 0.5475, 0.875, 0.5475, 0.875, 0.5475, 0.9062, 0.5475, 0.875, 0.5475, 0.8438, 0.5475, 0.8438, 0.5475, 0.875, 0.5475, 0.8438, 0.5475, 0.8125, 0.5475, 0.8125, 0.5475, 0.8438, 0.5475, 0.8125, 0.5475, 0.7812, 0.5475, 0.7812, 0.5475, 0.8125, 0.5475, 0.7812, 0.5475, 0.75, 0.5475, 0.75, 0.5475, 0.7812, 0.5475, 0.75, 0.5475, 0.7188, 0.5475, 0.7188, 0.5475, 0.75, 0.5475, 0.7188, 0.5475, 0.6875, 0.5475, 0.6875, 0.5475, 0.7188, 0.5475, 0.6562, 0.5475, 0.625, 0.5475, 0.625, 0.5475, 0.6562, 0.5475, 0.625, 0.5475, 0.5938, 0.5475, 0.5938, 0.5475, 0.625, 0.5475, 0.5938, 0.5475, 0.5625, 0.5475, 0.5625, 0.5475, 0.5938, 0.5475, 0.5625, 0.5475, 0.5312, 0.5475, 0.5312, 0.5475, 0.5625, 0.5475, 0.5312, 0.5475, 0.5, 0.5475, 0.5, 0.5475, 0.5312, 0.5475, 0.5, 0.5475, 0.4688, 0.5475, 0.4688, 0.5475, 0.5, 0.5475, 0.4688, 0.5475, 0.4375, 0.5475, 0.4375, 0.5475, 0.4688, 0.5475, 0.4375, 0.5475, 0.4062, 0.5475, 0.4062, 0.5475, 0.4375, 0.5475, 0.4062, 0.5475, 0.375, 0.5475, 0.375, 0.5475, 0.4062, 0.5475, 0.375, 0.5475, 0.3438, 0.5475, 0.3438, 0.5475, 0.375, 0.5475, 0.3438, 0.5475, 0.3125, 0.5475, 0.3125, 0.5475, 0.3438, 0.5475, 0.3125, 0.5475, 0.2812, 0.5475, 0.2812, 0.5475, 0.3125, 0.5475, 0.2812, 0.5475, 0.25, 0.5475, 0.25, 0.5475, 0.2812, 0.5475, 0.25, 0.5973, 0.25, 0.975, 0.2188, 0.975, 0.2188, 0.5973, 0.25, 0.5475, 0.2188, 0.5475, 0.2188, 0.5475, 0.25, 0.5475, 0.2188, 0.5475, 0.1875, 0.5475, 0.1875, 0.5475, 0.2188, 0.5475, 0.1875, 0.5475, 0.1562, 0.5475, 0.1562, 0.5475, 0.1875, 0.5475, 0.1562, 0.5475, 0.125, 0.5475, 0.125, 0.5475, 0.1562, 0.5475, 0.125, 0.5475, 0.09375, 0.5475, 0.09375, 0.5475, 0.125, 0.5475, 0.09375, 0.5475, 0.0625, 0.5475, 0.0625, 0.5475, 0.09375, 0.5475, 0.0625, 0.5475, 0.03125, 0.5475, 0.03125, 0.5475, 0.0625, 0.5475, 1.0, 0.5475, 0.9688, 0.5475, 0.9688, 0.5475, 1.0, 0.5475, 0.9688, 0.5475, 0.9375, 0.5475, 0.9375, 0.5475, 0.9688, 0.5475, 0.75, 0.49, 0.7968, 0.4854, 0.8418, 0.4717, 0.8833, 0.4496, 0.9197, 0.4197, 0.9496, 0.3833, 0.9717, 0.3418, 0.9854, 0.2968, 0.99, 0.25, 0.9854, 0.2032, 0.9717, 0.1582, 0.9496, 0.1167, 0.9197, 0.08029, 0.8833, 0.05045, 0.8418, 0.02827, 0.7968, 0.01461, 0.75, 0.01, 0.7032, 0.01461, 0.6582, 0.02827, 0.6167, 0.05045, 0.5803, 0.08029, 0.5504, 0.1167, 0.5283, 0.1582, 0.5146, 0.2032, 0.51, 0.25, 0.5146, 0.2968, 0.5283, 0.3418, 0.5504, 0.3833, 0.5803, 0.4197, 0.6167, 0.4496, 0.6582, 0.4717, 0.7032, 0.4854, 0.9688, 0.975, 1.0, 0.975, 0.9999, 1.0, 0.9689, 1.0, 0.2967, 0.4854, 0.2502, 0.49, 0.25, 0.484, 0.2956, 0.4795, 0.2956, 0.4795, 0.25, 0.484, 0.25, 0.478, 0.2945, 0.4736, 0.9375, 0.975, 0.9688, 0.975, 0.9686, 1.0, 0.9376, 1.0, 0.3417, 0.4718, 0.297, 0.4853, 0.2956, 0.4795, 0.3395, 0.4662, 0.3395, 0.4662, 0.2956, 0.4795, 0.2945, 0.4736, 0.3372, 0.4606, 0.9062, 0.975, 0.9375, 0.975, 0.9374, 1.0, 0.9064, 1.0, 0.3832, 0.4496, 0.342, 0.4717, 0.3395, 0.4662, 0.38, 0.4445, 0.38, 0.4445, 0.3395, 0.4662, 0.3372, 0.4606, 0.3766, 0.4395, 0.875, 0.975, 0.9062, 0.975, 0.9061, 1.0, 0.8751, 1.0, 0.4196, 0.4198, 0.3835, 0.4495, 0.38, 0.4445, 0.4154, 0.4154, 0.4154, 0.4154, 0.38, 0.4445, 0.3766, 0.4395, 0.4112, 0.4112, 0.8438, 0.975, 0.875, 0.975, 0.8749, 1.0, 0.8439, 1.0, 0.4495, 0.3835, 0.4198, 0.4196, 0.4154, 0.4154, 0.4445, 0.38, 0.4445, 0.38, 0.4154, 0.4154, 0.4112, 0.4112, 0.4395, 0.3766, 0.8125, 0.975, 0.8438, 0.975, 0.8436, 1.0, 0.8126, 1.0, 0.4717, 0.342, 0.4496, 0.3832, 0.4445, 0.38, 0.4662, 0.3395, 0.4662, 0.3395, 0.4445, 0.38, 0.4395, 0.3766, 0.4606, 0.3372, 0.7812, 0.975, 0.8125, 0.975, 0.8124, 1.0, 0.7814, 1.0, 0.4853, 0.297, 0.4718, 0.3417, 0.4662, 0.3395, 0.4795, 0.2956, 0.4795, 0.2956, 0.4662, 0.3395, 0.4606, 0.3372, 0.4736, 0.2945, 0.75, 0.975, 0.7812, 0.975, 0.7811, 1.0, 0.7501, 1.0, 0.49, 0.2502, 0.4854, 0.2967, 0.4795, 0.2956, 0.484, 0.25, 0.484, 0.25, 0.4795, 0.2956, 0.4736, 0.2945, 0.478, 0.25, 0.7188, 0.975, 0.75, 0.975, 0.7499, 1.0, 0.7189, 1.0, 0.4854, 0.2033, 0.49, 0.2498, 0.484, 0.25, 0.4795, 0.2044, 0.4795, 0.2044, 0.484, 0.25, 0.478, 0.25, 0.4736, 0.2055, 0.6875, 0.975, 0.7188, 0.975, 0.7186, 1.0, 0.6876, 1.0, 0.4718, 0.1583, 0.4853, 0.203, 0.4795, 0.2044, 0.4662, 0.1605, 0.4662, 0.1605, 0.4795, 0.2044, 0.4736, 0.2055, 0.4606, 0.1628, 0.6562, 0.975, 0.6875, 0.975, 0.6874, 1.0, 0.6564, 1.0, 0.4496, 0.1168, 0.4717, 0.158, 0.4662, 0.1605, 0.4445, 0.12, 0.4445, 0.12, 0.4662, 0.1605, 0.4606, 0.1628, 0.4395, 0.1234, 0.625, 0.975, 0.6562, 0.975, 0.6561, 1.0, 0.6251, 1.0, 0.4198, 0.08042, 0.4495, 0.1165, 0.4445, 0.12, 0.4154, 0.08455, 0.4154, 0.08455, 0.4445, 0.12, 0.4395, 0.1234, 0.4112, 0.08881, 0.5938, 0.975, 0.625, 0.975, 0.6249, 1.0, 0.5939, 1.0, 0.3835, 0.05055, 0.4196, 0.08019, 0.4154, 0.08455, 0.38, 0.05545, 0.38, 0.05545, 0.4154, 0.08455, 0.4112, 0.08881, 0.3766, 0.06046, 0.5625, 0.975, 0.5938, 0.975, 0.5936, 1.0, 0.5626, 1.0, 0.342, 0.02834, 0.3832, 0.05037, 0.38, 0.05545, 0.3395, 0.03383, 0.3395, 0.03383, 0.38, 0.05545, 0.3766, 0.06046, 0.3372, 0.03939, 0.5312, 0.975, 0.5625, 0.975, 0.5624, 1.0, 0.5314, 1.0, 0.297, 0.01466, 0.3417, 0.02822, 0.3395, 0.03383, 0.2956, 0.02052, 0.2956, 0.02052, 0.3395, 0.03383, 0.3372, 0.03939, 0.2945, 0.02642, 0.5, 0.975, 0.5312, 0.975, 0.5311, 1.0, 0.5001, 1.0, 0.2502, 0.01002, 0.2967, 0.0146, 0.2956, 0.02052, 0.25, 0.01602, 0.25, 0.01602, 0.2956, 0.02052, 0.2945, 0.02642, 0.25, 0.02204, 0.4688, 0.975, 0.5, 0.975, 0.4999, 1.0, 0.4689, 1.0, 0.2033, 0.0146, 0.2498, 0.01002, 0.25, 0.01602, 0.2044, 0.02052, 0.2044, 0.02052, 0.25, 0.01602, 0.25, 0.02204, 0.2055, 0.02642, 0.4375, 0.975, 0.4688, 0.975, 0.4686, 1.0, 0.4376, 1.0, 0.1583, 0.02822, 0.203, 0.01466, 0.2044, 0.02052, 0.1605, 0.03383, 0.1605, 0.03383, 0.2044, 0.02052, 0.2055, 0.02642, 0.1628, 0.03939, 0.4062, 0.975, 0.4375, 0.975, 0.4374, 1.0, 0.4064, 1.0, 0.1168, 0.05037, 0.158, 0.02834, 0.1605, 0.03383, 0.12, 0.05545, 0.12, 0.05545, 0.1605, 0.03383, 0.1628, 0.03939, 0.1234, 0.06046, 0.375, 0.975, 0.4062, 0.975, 0.4061, 1.0, 0.3751, 1.0, 0.08042, 0.08019, 0.1165, 0.05055, 0.12, 0.05545, 0.08455, 0.08455, 0.08455, 0.08455, 0.12, 0.05545, 0.1234, 0.06046, 0.08881, 0.08881, 0.3438, 0.975, 0.375, 0.975, 0.3749, 1.0, 0.3439, 1.0, 0.05055, 0.1165, 0.08019, 0.08042, 0.08455, 0.08455, 0.05545, 0.12, 0.05545, 0.12, 0.08455, 0.08455, 0.08881, 0.08881, 0.06046, 0.1234, 0.3125, 0.975, 0.3438, 0.975, 0.3436, 1.0, 0.3126, 1.0, 0.02834, 0.158, 0.05037, 0.1168, 0.05545, 0.12, 0.03383, 0.1605, 0.03383, 0.1605, 0.05545, 0.12, 0.06046, 0.1234, 0.03939, 0.1628, 0.2812, 0.975, 0.3125, 0.975, 0.3124, 1.0, 0.2814, 1.0, 0.01466, 0.203, 0.02822, 0.1583, 0.03383, 0.1605, 0.02052, 0.2044, 0.02052, 0.2044, 0.03383, 0.1605, 0.03939, 0.1628, 0.02642, 0.2055, 0.25, 0.975, 0.2812, 0.975, 0.2811, 1.0, 0.2501, 1.0, 0.01002, 0.2498, 0.0146, 0.2033, 0.02052, 0.2044, 0.01602, 0.25, 0.01602, 0.25, 0.02052, 0.2044, 0.02642, 0.2055, 0.02204, 0.25, 0.2188, 0.975, 0.25, 0.975, 0.2499, 1.0, 0.2189, 1.0, 0.0146, 0.2967, 0.01002, 0.2502, 0.01602, 0.25, 0.02052, 0.2956, 0.02052, 0.2956, 0.01602, 0.25, 0.02204, 0.25, 0.02642, 0.2945, 0.1875, 0.975, 0.2188, 0.975, 0.2186, 1.0, 0.1876, 1.0, 0.02822, 0.3417, 0.01466, 0.297, 0.02052, 0.2956, 0.03383, 0.3395, 0.03383, 0.3395, 0.02052, 0.2956, 0.02642, 0.2945, 0.03939, 0.3372, 0.1562, 0.975, 0.1875, 0.975, 0.1874, 1.0, 0.1564, 1.0, 0.05037, 0.3832, 0.02834, 0.342, 0.03383, 0.3395, 0.05545, 0.38, 0.05545, 0.38, 0.03383, 0.3395, 0.03939, 0.3372, 0.06046, 0.3766, 0.125, 0.975, 0.1562, 0.975, 0.1561, 1.0, 0.1251, 1.0, 0.08019, 0.4196, 0.05055, 0.3835, 0.05545, 0.38, 0.08455, 0.4154, 0.08455, 0.4154, 0.05545, 0.38, 0.06046, 0.3766, 0.08881, 0.4112, 0.09375, 0.975, 0.125, 0.975, 0.1249, 1.0, 0.09386, 1.0, 0.1165, 0.4495, 0.08042, 0.4198, 0.08455, 0.4154, 0.12, 0.4445, 0.12, 0.4445, 0.08455, 0.4154, 0.08881, 0.4112, 0.1234, 0.4395, 0.0625, 0.975, 0.09375, 0.975, 0.09364, 1.0, 0.06261, 1.0, 0.158, 0.4717, 0.1168, 0.4496, 0.12, 0.4445, 0.1605, 0.4662, 0.1605, 0.4662, 0.12, 0.4445, 0.1234, 0.4395, 0.1628, 0.4606, 0.03125, 0.975, 0.0625, 0.975, 0.0624, 1.0, 0.03136, 1.0, 0.203, 0.4853, 0.1583, 0.4718, 0.1605, 0.4662, 0.2044, 0.4795, 0.2044, 0.4795, 0.1605, 0.4662, 0.1628, 0.4606, 0.2055, 0.4736, 0.0, 0.975, 0.03125, 0.975, 0.03114, 1.0, 0.000105, 1.0, 0.2498, 0.49, 0.2033, 0.4854, 0.2044, 0.4795, 0.25, 0.484, 0.25, 0.484, 0.2044, 0.4795, 0.2055, 0.4736, 0.25, 0.478, 0.2945, 0.4736, 0.25, 0.478, 0.2055, 0.4736, 0.1628, 0.4606, 0.1234, 0.4395, 0.08881, 0.4112, 0.06046, 0.3766, 0.03939, 0.3372, 0.02642, 0.2945, 0.02204, 0.25, 0.02642, 0.2055, 0.03939, 0.1628, 0.06046, 0.1234, 0.08881, 0.08881, 0.1234, 0.06046, 0.1628, 0.03939, 0.2055, 0.02642, 0.25, 0.02204, 0.2945, 0.02642, 0.3372, 0.03939, 0.3766, 0.06046, 0.4112, 0.08881, 0.4395, 0.1234, 0.4606, 0.1628, 0.4736, 0.2055, 0.478, 0.25, 0.4736, 0.2945, 0.4606, 0.3372, 0.4395, 0.3766, 0.4112, 0.4112, 0.3766, 0.4395, 0.3372, 0.4606, 0.9197, 0.4197, 0.8833, 0.4496, 0.8833, 0.4496, 0.9197, 0.4197, 0.6582, 0.4717, 0.6167, 0.4496, 0.6167, 0.4496, 0.6582, 0.4717, 0.6875, 0.5475, 0.6562, 0.5475, 0.6562, 0.5475, 0.6875, 0.5475, 0.8833, 0.4496, 0.8418, 0.4717, 0.8418, 0.4717, 0.8833, 0.4496, 0.6167, 0.4496, 0.5803, 0.4197, 0.5803, 0.4197, 0.6167, 0.4496, 0.6875, 0.5973, 0.6875, 0.975, 0.6562, 0.975, 0.6562, 0.5973, 0.8418, 0.4717, 0.7968, 0.4854, 0.7968, 0.4854, 0.8418, 0.4717, 0.5803, 0.4197, 0.5504, 0.3833, 0.5504, 0.3833, 0.5803, 0.4197, 0.6562, 0.5973, 0.6562, 0.975, 0.625, 0.975, 0.625, 0.5973, 0.7968, 0.4854, 0.75, 0.49, 0.75, 0.49, 0.7968, 0.4854, 0.5504, 0.3833, 0.5283, 0.3418, 0.5283, 0.3418, 0.5504, 0.3833, 0.625, 0.5973, 0.625, 0.975, 0.5938, 0.975, 0.5938, 0.5973, 0.5283, 0.3418, 0.5146, 0.2968, 0.5146, 0.2968, 0.5283, 0.3418, 0.5938, 0.5973, 0.5938, 0.975, 0.5625, 0.975, 0.5625, 0.5973, 0.5146, 0.2968, 0.51, 0.25, 0.51, 0.25, 0.5146, 0.2968, 0.5625, 0.5973, 0.5625, 0.975, 0.5312, 0.975, 0.5312, 0.5973, 0.51, 0.25, 0.5146, 0.2032, 0.5146, 0.2032, 0.51, 0.25, 0.5312, 0.5973, 0.5312, 0.975, 0.5, 0.975, 0.5, 0.5973, 0.5146, 0.2032, 0.5283, 0.1582, 0.5283, 0.1582, 0.5146, 0.2032, 0.5, 0.5973, 0.5, 0.975, 0.4688, 0.975, 0.4688, 0.5973, 0.5283, 0.1582, 0.5504, 0.1167, 0.5504, 0.1167, 0.5283, 0.1582, 0.4688, 0.5973, 0.4688, 0.975, 0.4375, 0.975, 0.4375, 0.5973, 0.5504, 0.1167, 0.5803, 0.08029, 0.5803, 0.08029, 0.5504, 0.1167, 0.4375, 0.5973, 0.4375, 0.975, 0.4062, 0.975, 0.4062, 0.5973, 0.5803, 0.08029, 0.6167, 0.05045, 0.6167, 0.05045, 0.5803, 0.08029, 0.4062, 0.5973, 0.4062, 0.975, 0.375, 0.975, 0.375, 0.5973, 0.6167, 0.05045, 0.6582, 0.02827, 0.6582, 0.02827, 0.6167, 0.05045, 0.375, 0.5973, 0.375, 0.975, 0.3438, 0.975, 0.3438, 0.5973, 0.6582, 0.02827, 0.7032, 0.01461, 0.7032, 0.01461, 0.6582, 0.02827, 0.3438, 0.5973, 0.3438, 0.975, 0.3125, 0.975, 0.3125, 0.5973, 0.7032, 0.01461, 0.75, 0.01, 0.75, 0.01, 0.7032, 0.01461, 0.3125, 0.5973, 0.3125, 0.975, 0.2812, 0.975, 0.2812, 0.5973, 0.9688, 0.5, 0.9688, 0.5475, 0.9375, 0.5475, 0.9375, 0.5, 1.0, 0.5, 1.0, 0.5475, 0.9688, 0.5475, 0.9688, 0.5, 0.0625, 0.5, 0.0625, 0.5475, 0.03125, 0.5475, 0.03125, 0.5, 0.09375, 0.5, 0.09375, 0.5475, 0.0625, 0.5475, 0.0625, 0.5, 0.125, 0.5, 0.125, 0.5475, 0.09375, 0.5475, 0.09375, 0.5, 0.1562, 0.5, 0.1562, 0.5475, 0.125, 0.5475, 0.125, 0.5, 0.1875, 0.5, 0.1875, 0.5475, 0.1562, 0.5475, 0.1562, 0.5, 0.2188, 0.5, 0.2188, 0.5475, 0.1875, 0.5475, 0.1875, 0.5, 0.25, 0.5, 0.25, 0.5475, 0.2188, 0.5475, 0.2188, 0.5, 0.2812, 0.5, 0.2812, 0.5475, 0.25, 0.5475, 0.25, 0.5, 0.3125, 0.5, 0.3125, 0.5475, 0.2812, 0.5475, 0.2812, 0.5, 0.3438, 0.5, 0.3438, 0.5475, 0.3125, 0.5475, 0.3125, 0.5, 0.375, 0.5, 0.375, 0.5475, 0.3438, 0.5475, 0.3438, 0.5, 0.4062, 0.5, 0.4062, 0.5475, 0.375, 0.5475, 0.375, 0.5, 0.4375, 0.5, 0.4375, 0.5475, 0.4062, 0.5475, 0.4062, 0.5, 0.4688, 0.5, 0.4688, 0.5475, 0.4375, 0.5475, 0.4375, 0.5, 0.5, 0.5, 0.5, 0.5475, 0.4688, 0.5475, 0.4688, 0.5, 0.5312, 0.5, 0.5312, 0.5475, 0.5, 0.5475, 0.5, 0.5, 0.5625, 0.5, 0.5625, 0.5475, 0.5312, 0.5475, 0.5312, 0.5, 0.5938, 0.5, 0.5938, 0.5475, 0.5625, 0.5475, 0.5625, 0.5, 0.625, 0.5, 0.625, 0.5475, 0.5938, 0.5475, 0.5938, 0.5, 0.6562, 0.5, 0.6562, 0.5475, 0.625, 0.5475, 0.625, 0.5, 0.6875, 0.5, 0.6875, 0.5475, 0.6562, 0.5475, 0.6562, 0.5, 0.7188, 0.5, 0.7188, 0.5475, 0.6875, 0.5475, 0.6875, 0.5, 0.75, 0.5, 0.75, 0.5475, 0.7188, 0.5475, 0.7188, 0.5, 0.7812, 0.5, 0.7812, 0.5475, 0.75, 0.5475, 0.75, 0.5, 0.8125, 0.5, 0.8125, 0.5475, 0.7812, 0.5475, 0.7812, 0.5, 0.8438, 0.5, 0.8438, 0.5475, 0.8125, 0.5475, 0.8125, 0.5, 0.875, 0.5, 0.875, 0.5475, 0.8438, 0.5475, 0.8438, 0.5, 0.9062, 0.5, 0.9062, 0.5475, 0.875, 0.5475, 0.875, 0.5, 0.9375, 0.5, 0.9375, 0.5475, 0.9062, 0.5475, 0.9062, 0.5, 0.03125, 0.5, 0.03125, 0.5475, 0.0, 0.5475, 0.0, 0.5, 0.7188, 0.5973, 0.7188, 0.975, 0.6875, 0.975, 0.6875, 0.5973, 0.7032, 0.4854, 0.6582, 0.4717, 0.6582, 0.4717, 0.7032, 0.4854, 0.9496, 0.3833, 0.9197, 0.4197, 0.9197, 0.4197, 0.9496, 0.3833, 0.75, 0.5973, 0.75, 0.975, 0.7188, 0.975, 0.7188, 0.5973, 0.75, 0.49, 0.7032, 0.4854, 0.7032, 0.4854, 0.75, 0.49, 0.9717, 0.3418, 0.9496, 0.3833, 0.9496, 0.3833, 0.9717, 0.3418, 0.7812, 0.5973, 0.7812, 0.975, 0.75, 0.975, 0.75, 0.5973, 0.0625, 0.5973, 0.0625, 0.975, 0.03125, 0.975, 0.03125, 0.5973, 0.9854, 0.2968, 0.9717, 0.3418, 0.9717, 0.3418, 0.9854, 0.2968, 0.8125, 0.5973, 0.8125, 0.975, 0.7812, 0.975, 0.7812, 0.5973, 0.03125, 0.5973, 0.03125, 0.975, 0.0, 0.975, 0.0, 0.5973, 0.99, 0.25, 0.9854, 0.2968, 0.9854, 0.2968, 0.99, 0.25, 0.8438, 0.5973, 0.8438, 0.975, 0.8125, 0.975, 0.8125, 0.5973, 0.9375, 0.5973, 0.9375, 0.975, 0.9062, 0.975, 0.9062, 0.5973, 0.9854, 0.2032, 0.99, 0.25, 0.99, 0.25, 0.9854, 0.2032, 0.875, 0.5973, 0.875, 0.975, 0.8438, 0.975, 0.8438, 0.5973, 0.9717, 0.1582, 0.9854, 0.2032, 0.9854, 0.2032, 0.9717, 0.1582, 0.9062, 0.5973, 0.9062, 0.975, 0.875, 0.975, 0.875, 0.5973, 0.09375, 0.5973, 0.09375, 0.975, 0.0625, 0.975, 0.0625, 0.5973, 0.9496, 0.1167, 0.9717, 0.1582, 0.9717, 0.1582, 0.9496, 0.1167, 0.9688, 0.5973, 0.9688, 0.975, 0.9375, 0.975, 0.9375, 0.5973, 0.125, 0.5973, 0.125, 0.975, 0.09375, 0.975, 0.09375, 0.5973, 0.9197, 0.08029, 0.9496, 0.1167, 0.9496, 0.1167, 0.9197, 0.08029, 0.1562, 0.5973, 0.1562, 0.975, 0.125, 0.975, 0.125, 0.5973, 0.8833, 0.05045, 0.9197, 0.08029, 0.9197, 0.08029, 0.8833, 0.05045, 0.1875, 0.5973, 0.1875, 0.975, 0.1562, 0.975, 0.1562, 0.5973, 0.8418, 0.02827, 0.8833, 0.05045, 0.8833, 0.05045, 0.8418, 0.02827, 0.2188, 0.5973, 0.2188, 0.975, 0.1875, 0.975, 0.1875, 0.5973, 0.7968, 0.01461, 0.8418, 0.02827, 0.8418, 0.02827, 0.7968, 0.01461, 0.2812, 0.5973, 0.2812, 0.975, 0.25, 0.975, 0.25, 0.5973, 0.75, 0.01, 0.7968, 0.01461, 0.7968, 0.01461, 0.75, 0.01, 0.9688, 0.5973, 0.9375, 0.5973, 0.9375, 0.5819, 0.9688, 0.5819, 0.9688, 0.5819, 0.9375, 0.5819, 0.9375, 0.568, 0.9688, 0.568, 0.9688, 0.568, 0.9375, 0.568, 0.9375, 0.5475, 0.9688, 0.5475, 0.9688, 0.5475, 0.9375, 0.5475, 0.9375, 0.5475, 0.9688, 0.5475, 0.9688, 0.5475, 0.9375, 0.5475, 0.9375, 0.5475, 0.9688, 0.5475, 1.0, 0.5973, 0.9688, 0.5973, 0.9688, 0.5819, 1.0, 0.5819, 1.0, 0.5819, 0.9688, 0.5819, 0.9688, 0.568, 1.0, 0.568, 1.0, 0.568, 0.9688, 0.568, 0.9688, 0.5475, 1.0, 0.5475, 1.0, 0.5475, 0.9688, 0.5475, 0.9688, 0.5475, 1.0, 0.5475, 1.0, 0.5475, 0.9688, 0.5475, 0.9688, 0.5475, 1.0, 0.5475, 0.0625, 0.5973, 0.03125, 0.5973, 0.03125, 0.5819, 0.0625, 0.5819, 0.0625, 0.5819, 0.03125, 0.5819, 0.03125, 0.568, 0.0625, 0.568, 0.0625, 0.568, 0.03125, 0.568, 0.03125, 0.5475, 0.0625, 0.5475, 0.0625, 0.5475, 0.03125, 0.5475, 0.03125, 0.5475, 0.0625, 0.5475, 0.0625, 0.5475, 0.03125, 0.5475, 0.03125, 0.5475, 0.0625, 0.5475, 0.09375, 0.5973, 0.0625, 0.5973, 0.0625, 0.5819, 0.09375, 0.5819, 0.09375, 0.5819, 0.0625, 0.5819, 0.0625, 0.568, 0.09375, 0.568, 0.09375, 0.568, 0.0625, 0.568, 0.0625, 0.5475, 0.09375, 0.5475, 0.09375, 0.5475, 0.0625, 0.5475, 0.0625, 0.5475, 0.09375, 0.5475, 0.09375, 0.5475, 0.0625, 0.5475, 0.0625, 0.5475, 0.09375, 0.5475, 0.125, 0.5973, 0.09375, 0.5973, 0.09375, 0.5819, 0.125, 0.5819, 0.125, 0.5819, 0.09375, 0.5819, 0.09375, 0.568, 0.125, 0.568, 0.125, 0.568, 0.09375, 0.568, 0.09375, 0.5475, 0.125, 0.5475, 0.125, 0.5475, 0.09375, 0.5475, 0.09375, 0.5475, 0.125, 0.5475, 0.125, 0.5475, 0.09375, 0.5475, 0.09375, 0.5475, 0.125, 0.5475, 0.1562, 0.5973, 0.125, 0.5973, 0.125, 0.5819, 0.1562, 0.5819, 0.1562, 0.5819, 0.125, 0.5819, 0.125, 0.568, 0.1562, 0.568, 0.1562, 0.568, 0.125, 0.568, 0.125, 0.5475, 0.1562, 0.5475, 0.1562, 0.5475, 0.125, 0.5475, 0.125, 0.5475, 0.1562, 0.5475, 0.1562, 0.5475, 0.125, 0.5475, 0.125, 0.5475, 0.1562, 0.5475, 0.1875, 0.5973, 0.1562, 0.5973, 0.1562, 0.5819, 0.1875, 0.5819, 0.1875, 0.5819, 0.1562, 0.5819, 0.1562, 0.568, 0.1875, 0.568, 0.1875, 0.568, 0.1562, 0.568, 0.1562, 0.5475, 0.1875, 0.5475, 0.1875, 0.5475, 0.1562, 0.5475, 0.1562, 0.5475, 0.1875, 0.5475, 0.1875, 0.5475, 0.1562, 0.5475, 0.1562, 0.5475, 0.1875, 0.5475, 0.2188, 0.5973, 0.1875, 0.5973, 0.1875, 0.5819, 0.2188, 0.5819, 0.2188, 0.5819, 0.1875, 0.5819, 0.1875, 0.568, 0.2188, 0.568, 0.2188, 0.568, 0.1875, 0.568, 0.1875, 0.5475, 0.2188, 0.5475, 0.2188, 0.5475, 0.1875, 0.5475, 0.1875, 0.5475, 0.2188, 0.5475, 0.2188, 0.5475, 0.1875, 0.5475, 0.1875, 0.5475, 0.2188, 0.5475, 0.25, 0.5973, 0.2188, 0.5973, 0.2188, 0.5819, 0.25, 0.5819, 0.25, 0.5819, 0.2188, 0.5819, 0.2188, 0.568, 0.25, 0.568, 0.25, 0.568, 0.2188, 0.568, 0.2188, 0.5475, 0.25, 0.5475, 0.25, 0.5475, 0.2188, 0.5475, 0.2188, 0.5475, 0.25, 0.5475, 0.25, 0.5475, 0.2188, 0.5475, 0.2188, 0.5475, 0.25, 0.5475, 0.2812, 0.5973, 0.25, 0.5973, 0.25, 0.5819, 0.2812, 0.5819, 0.2812, 0.5819, 0.25, 0.5819, 0.25, 0.568, 0.2812, 0.568, 0.2812, 0.568, 0.25, 0.568, 0.25, 0.5475, 0.2812, 0.5475, 0.2812, 0.5475, 0.25, 0.5475, 0.25, 0.5475, 0.2812, 0.5475, 0.2812, 0.5475, 0.25, 0.5475, 0.25, 0.5475, 0.2812, 0.5475, 0.3125, 0.5973, 0.2812, 0.5973, 0.2812, 0.5819, 0.3125, 0.5819, 0.3125, 0.5819, 0.2812, 0.5819, 0.2812, 0.568, 0.3125, 0.568, 0.3125, 0.568, 0.2812, 0.568, 0.2812, 0.5475, 0.3125, 0.5475, 0.3125, 0.5475, 0.2812, 0.5475, 0.2812, 0.5475, 0.3125, 0.5475, 0.3125, 0.5475, 0.2812, 0.5475, 0.2812, 0.5475, 0.3125, 0.5475, 0.3438, 0.5973, 0.3125, 0.5973, 0.3125, 0.5819, 0.3438, 0.5819, 0.3438, 0.5819, 0.3125, 0.5819, 0.3125, 0.568, 0.3438, 0.568, 0.3438, 0.568, 0.3125, 0.568, 0.3125, 0.5475, 0.3438, 0.5475, 0.3438, 0.5475, 0.3125, 0.5475, 0.3125, 0.5475, 0.3438, 0.5475, 0.3438, 0.5475, 0.3125, 0.5475, 0.3125, 0.5475, 0.3438, 0.5475, 0.375, 0.5973, 0.3438, 0.5973, 0.3438, 0.5819, 0.375, 0.5819, 0.375, 0.5819, 0.3438, 0.5819, 0.3438, 0.568, 0.375, 0.568, 0.375, 0.568, 0.3438, 0.568, 0.3438, 0.5475, 0.375, 0.5475, 0.375, 0.5475, 0.3438, 0.5475, 0.3438, 0.5475, 0.375, 0.5475, 0.375, 0.5475, 0.3438, 0.5475, 0.3438, 0.5475, 0.375, 0.5475, 0.4062, 0.5973, 0.375, 0.5973, 0.375, 0.5819, 0.4062, 0.5819, 0.4062, 0.5819, 0.375, 0.5819, 0.375, 0.568, 0.4062, 0.568, 0.4062, 0.568, 0.375, 0.568, 0.375, 0.5475, 0.4062, 0.5475, 0.4062, 0.5475, 0.375, 0.5475, 0.375, 0.5475, 0.4062, 0.5475, 0.4062, 0.5475, 0.375, 0.5475, 0.375, 0.5475, 0.4062, 0.5475, 0.4375, 0.5973, 0.4062, 0.5973, 0.4062, 0.5819, 0.4375, 0.5819, 0.4375, 0.5819, 0.4062, 0.5819, 0.4062, 0.568, 0.4375, 0.568, 0.4375, 0.568, 0.4062, 0.568, 0.4062, 0.5475, 0.4375, 0.5475, 0.4375, 0.5475, 0.4062, 0.5475, 0.4062, 0.5475, 0.4375, 0.5475, 0.4375, 0.5475, 0.4062, 0.5475, 0.4062, 0.5475, 0.4375, 0.5475, 0.4688, 0.5973, 0.4375, 0.5973, 0.4375, 0.5819, 0.4688, 0.5819, 0.4688, 0.5819, 0.4375, 0.5819, 0.4375, 0.568, 0.4688, 0.568, 0.4688, 0.568, 0.4375, 0.568, 0.4375, 0.5475, 0.4688, 0.5475, 0.4688, 0.5475, 0.4375, 0.5475, 0.4375, 0.5475, 0.4688, 0.5475, 0.4688, 0.5475, 0.4375, 0.5475, 0.4375, 0.5475, 0.4688, 0.5475, 0.5, 0.5973, 0.4688, 0.5973, 0.4688, 0.5819, 0.5, 0.5819, 0.5, 0.5819, 0.4688, 0.5819, 0.4688, 0.568, 0.5, 0.568, 0.5, 0.568, 0.4688, 0.568, 0.4688, 0.5475, 0.5, 0.5475, 0.5, 0.5475, 0.4688, 0.5475, 0.4688, 0.5475, 0.5, 0.5475, 0.5, 0.5475, 0.4688, 0.5475, 0.4688, 0.5475, 0.5, 0.5475, 0.5312, 0.5973, 0.5, 0.5973, 0.5, 0.5819, 0.5312, 0.5819, 0.5312, 0.5819, 0.5, 0.5819, 0.5, 0.568, 0.5312, 0.568, 0.5312, 0.568, 0.5, 0.568, 0.5, 0.5475, 0.5312, 0.5475, 0.5312, 0.5475, 0.5, 0.5475, 0.5, 0.5475, 0.5312, 0.5475, 0.5312, 0.5475, 0.5, 0.5475, 0.5, 0.5475, 0.5312, 0.5475, 0.5625, 0.5973, 0.5312, 0.5973, 0.5312, 0.5819, 0.5625, 0.5819, 0.5625, 0.5819, 0.5312, 0.5819, 0.5312, 0.568, 0.5625, 0.568, 0.5625, 0.568, 0.5312, 0.568, 0.5312, 0.5475, 0.5625, 0.5475, 0.5625, 0.5475, 0.5312, 0.5475, 0.5312, 0.5475, 0.5625, 0.5475, 0.5625, 0.5475, 0.5312, 0.5475, 0.5312, 0.5475, 0.5625, 0.5475, 0.5938, 0.5973, 0.5625, 0.5973, 0.5625, 0.5819, 0.5938, 0.5819, 0.5938, 0.5819, 0.5625, 0.5819, 0.5625, 0.568, 0.5938, 0.568, 0.5938, 0.568, 0.5625, 0.568, 0.5625, 0.5475, 0.5938, 0.5475, 0.5938, 0.5475, 0.5625, 0.5475, 0.5625, 0.5475, 0.5938, 0.5475, 0.5938, 0.5475, 0.5625, 0.5475, 0.5625, 0.5475, 0.5938, 0.5475, 0.625, 0.5973, 0.5938, 0.5973, 0.5938, 0.5819, 0.625, 0.5819, 0.625, 0.5819, 0.5938, 0.5819, 0.5938, 0.568, 0.625, 0.568, 0.625, 0.568, 0.5938, 0.568, 0.5938, 0.5475, 0.625, 0.5475, 0.625, 0.5475, 0.5938, 0.5475, 0.5938, 0.5475, 0.625, 0.5475, 0.625, 0.5475, 0.5938, 0.5475, 0.5938, 0.5475, 0.625, 0.5475, 0.6562, 0.5973, 0.625, 0.5973, 0.625, 0.5819, 0.6562, 0.5819, 0.6562, 0.5819, 0.625, 0.5819, 0.625, 0.568, 0.6562, 0.568, 0.6562, 0.568, 0.625, 0.568, 0.625, 0.5475, 0.6562, 0.5475, 0.6562, 0.5475, 0.625, 0.5475, 0.625, 0.5475, 0.6562, 0.5475, 0.6562, 0.5475, 0.625, 0.5475, 0.625, 0.5475, 0.6562, 0.5475, 0.6875, 0.5973, 0.6562, 0.5973, 0.6562, 0.5819, 0.6875, 0.5819, 0.6875, 0.5819, 0.6562, 0.5819, 0.6562, 0.568, 0.6875, 0.568, 0.6875, 0.568, 0.6562, 0.568, 0.6562, 0.5475, 0.6875, 0.5475, 0.6875, 0.5475, 0.6562, 0.5475, 0.6562, 0.5475, 0.6875, 0.5475, 0.6875, 0.5475, 0.6562, 0.5475, 0.6562, 0.5475, 0.6875, 0.5475, 0.7188, 0.5973, 0.6875, 0.5973, 0.6875, 0.5819, 0.7187, 0.5819, 0.7187, 0.5819, 0.6875, 0.5819, 0.6875, 0.568, 0.7188, 0.568, 0.7188, 0.568, 0.6875, 0.568, 0.6875, 0.5475, 0.7188, 0.5475, 0.7188, 0.5475, 0.6875, 0.5475, 0.6875, 0.5475, 0.7188, 0.5475, 0.7188, 0.5475, 0.6875, 0.5475, 0.6875, 0.5475, 0.7188, 0.5475, 0.75, 0.5973, 0.7188, 0.5973, 0.7187, 0.5819, 0.75, 0.5819, 0.75, 0.5819, 0.7187, 0.5819, 0.7188, 0.568, 0.75, 0.568, 0.75, 0.568, 0.7188, 0.568, 0.7188, 0.5475, 0.75, 0.5475, 0.75, 0.5475, 0.7188, 0.5475, 0.7188, 0.5475, 0.75, 0.5475, 0.75, 0.5475, 0.7188, 0.5475, 0.7188, 0.5475, 0.75, 0.5475, 0.7812, 0.5973, 0.75, 0.5973, 0.75, 0.5819, 0.7812, 0.5819, 0.7812, 0.5819, 0.75, 0.5819, 0.75, 0.568, 0.7812, 0.568, 0.7812, 0.568, 0.75, 0.568, 0.75, 0.5475, 0.7812, 0.5475, 0.7812, 0.5475, 0.75, 0.5475, 0.75, 0.5475, 0.7812, 0.5475, 0.7812, 0.5475, 0.75, 0.5475, 0.75, 0.5475, 0.7812, 0.5475, 0.8125, 0.5973, 0.7812, 0.5973, 0.7812, 0.5819, 0.8125, 0.5819, 0.8125, 0.5819, 0.7812, 0.5819, 0.7812, 0.568, 0.8125, 0.568, 0.8125, 0.568, 0.7812, 0.568, 0.7812, 0.5475, 0.8125, 0.5475, 0.8125, 0.5475, 0.7812, 0.5475, 0.7812, 0.5475, 0.8125, 0.5475, 0.8125, 0.5475, 0.7812, 0.5475, 0.7812, 0.5475, 0.8125, 0.5475, 0.8438, 0.5973, 0.8125, 0.5973, 0.8125, 0.5819, 0.8438, 0.5819, 0.8438, 0.5819, 0.8125, 0.5819, 0.8125, 0.568, 0.8438, 0.568, 0.8438, 0.568, 0.8125, 0.568, 0.8125, 0.5475, 0.8438, 0.5475, 0.8438, 0.5475, 0.8125, 0.5475, 0.8125, 0.5475, 0.8438, 0.5475, 0.8438, 0.5475, 0.8125, 0.5475, 0.8125, 0.5475, 0.8438, 0.5475, 0.875, 0.5973, 0.8438, 0.5973, 0.8438, 0.5819, 0.875, 0.5819, 0.875, 0.5819, 0.8438, 0.5819, 0.8438, 0.568, 0.875, 0.568, 0.875, 0.568, 0.8438, 0.568, 0.8438, 0.5475, 0.875, 0.5475, 0.875, 0.5475, 0.8438, 0.5475, 0.8438, 0.5475, 0.875, 0.5475, 0.875, 0.5475, 0.8438, 0.5475, 0.8438, 0.5475, 0.875, 0.5475, 0.9062, 0.5973, 0.875, 0.5973, 0.875, 0.5819, 0.9062, 0.5819, 0.9062, 0.5819, 0.875, 0.5819, 0.875, 0.568, 0.9062, 0.568, 0.9062, 0.568, 0.875, 0.568, 0.875, 0.5475, 0.9062, 0.5475, 0.9062, 0.5475, 0.875, 0.5475, 0.875, 0.5475, 0.9062, 0.5475, 0.9062, 0.5475, 0.875, 0.5475, 0.875, 0.5475, 0.9062, 0.5475, 0.9375, 0.5973, 0.9062, 0.5973, 0.9062, 0.5819, 0.9375, 0.5819, 0.9375, 0.5819, 0.9062, 0.5819, 0.9062, 0.568, 0.9375, 0.568, 0.9375, 0.568, 0.9062, 0.568, 0.9062, 0.5475, 0.9375, 0.5475, 0.9375, 0.5475, 0.9062, 0.5475, 0.9062, 0.5475, 0.9375, 0.5475, 0.9375, 0.5475, 0.9062, 0.5475, 0.9062, 0.5475, 0.9375, 0.5475, 0.03125, 0.5973, 0.0, 0.5973, -7.648e-05, 0.5819, 0.03125, 0.5819, 0.03125, 0.5819, -7.648e-05, 0.5819, -0.0002984, 0.568, 0.03125, 0.568, 0.03125, 0.568, -0.0002984, 0.568, 0.0, 0.5475, 0.03125, 0.5475, 0.03125, 0.5475, 0.0, 0.5475, 0.0, 0.5475, 0.03125, 0.5475, 0.03125, 0.5475, 0.0, 0.5475, 0.0, 0.5475, 0.03125, 0.5475, 1.0, 0.5973, 1.0, 0.975, 0.9688, 0.975, 0.9688, 0.5973])
me_cylinder_001.materials.append(mat_metal)
me_cylinder_001.materials.append(mat_button)
me_cylinder_001.update()

# ---- curves / text
txt_text = bpy.data.curves.new('Text', 'FONT')
txt_text.dimensions = '2D'
txt_text.body = 'NUKE'
txt_text.materials.append(mat_text)
txt_text.offset_x = -1.345
txt_text.offset_y = -0.3365

# ---- objects
ob_cylinder = bpy.data.objects.new('Cylinder', me_cylinder_001)
ob_text = bpy.data.objects.new('Text', txt_text)

# ---- transforms, parenting, visibility, modifiers, constraints
ob_cylinder.location = (0.0, 0.0, 0.0)
_m = ob_cylinder.modifiers.new('Auto Smooth', 'NODES')
_m.node_group = ng_auto_smooth
_gi = [s.identifier for s in ng_auto_smooth.interface.items_tree if s.item_type == 'SOCKET' and s.in_out == 'INPUT']
_m[_gi[1]] = 0.5236  # Angle
ob_text.location = (0.0, 0.0, 0.9398)
ob_text.scale = (0.5545, 0.5545, 0.5545)
_m = ob_text.modifiers.new('Shrinkwrap', 'SHRINKWRAP')
_m.wrap_method = 'PROJECT'
_m.target = ob_cylinder
_m = ob_text.modifiers.new('Solidify', 'SOLIDIFY')
_m.offset = 1.0

# ---- collection membership
col_collection.objects.link(ob_cylinder)
col_collection.objects.link(ob_text)

# ---- scene / render settings (as saved in the file)
scene.frame_start = 1; scene.frame_end = 250; scene.frame_set(1)
scene.render.engine = 'BLENDER_EEVEE_NEXT'
scene.cycles.sampling_pattern = 'TABULATED_SOBOL'
bpy.context.view_layer.update()

# ---- added for rendering (the .blend has no active camera and no usable light): camera, sun
cam_auto = bpy.data.cameras.new('AutoCamera')
cam_auto.lens = 50.0
cam_auto.sensor_width = 36.0
cam_auto.clip_end = 1000.0
ob_auto_camera = bpy.data.objects.new('AutoCamera', cam_auto)
scene.collection.objects.link(ob_auto_camera)
ob_auto_camera.location = (2.75102, -3.30122, 2.70081)
ob_auto_camera.rotation_euler = (1.09748, -7.21219e-08, 0.694738)
scene.camera = ob_auto_camera
light_auto_sun = bpy.data.lights.new('AutoSun', 'SUN')
light_auto_sun.energy = 3.0
light_auto_sun.angle = 0.0523599
ob_auto_sun = bpy.data.objects.new('AutoSun', light_auto_sun)
scene.collection.objects.link(ob_auto_sun)
ob_auto_sun.rotation_euler = (0.872665, 0.174533, 0.523599)
bpy.context.view_layer.update()
